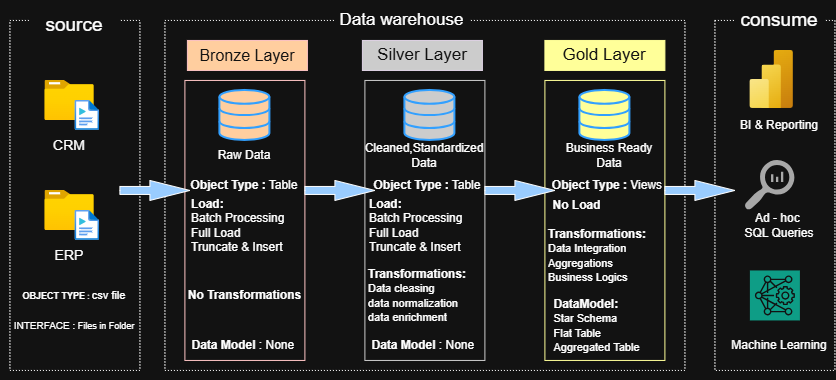

The diagram above was exported from draw.io. Its source (the exported page's mxGraphModel, read from the mxfile embedded in the PNG):
<mxGraphModel dx="1703" dy="592" grid="1" gridSize="10" guides="1" tooltips="1" connect="1" arrows="1" fold="1" page="1" pageScale="1" pageWidth="850" pageHeight="1100" math="0" shadow="0">
  <root>
    <mxCell id="0" />
    <mxCell id="1" parent="0" />
    <mxCell id="UFyJ-52ebGIwaMjtUmZJ-1" parent="1" style="rounded=0;whiteSpace=wrap;html=1;fillColor=none;dashed=1;dashPattern=1 2;" value="" vertex="1">
      <mxGeometry height="350" width="130" x="5" y="130" as="geometry" />
    </mxCell>
    <mxCell id="UFyJ-52ebGIwaMjtUmZJ-3" parent="1" style="rounded=0;whiteSpace=wrap;html=1;strokeColor=none;fontSize=19;" value="source" vertex="1">
      <mxGeometry height="30" width="90" x="25" y="120" as="geometry" />
    </mxCell>
    <mxCell id="UFyJ-52ebGIwaMjtUmZJ-4" parent="1" style="rounded=0;whiteSpace=wrap;html=1;fillColor=none;dashed=1;dashPattern=1 2;" value="" vertex="1">
      <mxGeometry height="350" width="520" x="160" y="130" as="geometry" />
    </mxCell>
    <mxCell id="UFyJ-52ebGIwaMjtUmZJ-5" parent="1" style="rounded=0;whiteSpace=wrap;html=1;strokeColor=none;fontSize=17;" value="Data warehouse" vertex="1">
      <mxGeometry height="40" width="135" x="330" y="110" as="geometry" />
    </mxCell>
    <mxCell id="UFyJ-52ebGIwaMjtUmZJ-8" edge="1" parent="1" source="UFyJ-52ebGIwaMjtUmZJ-4" style="edgeStyle=orthogonalEdgeStyle;rounded=0;orthogonalLoop=1;jettySize=auto;html=1;innerLoopWaypoints=1;exitX=0.5;exitY=1;exitDx=0;exitDy=0;" target="UFyJ-52ebGIwaMjtUmZJ-4">
      <mxGeometry relative="1" as="geometry" />
    </mxCell>
    <mxCell id="UFyJ-52ebGIwaMjtUmZJ-10" parent="1" style="rounded=0;whiteSpace=wrap;html=1;fillColor=none;dashed=1;dashPattern=1 2;" value="" vertex="1">
      <mxGeometry height="350" width="120" x="710" y="130" as="geometry" />
    </mxCell>
    <mxCell id="UFyJ-52ebGIwaMjtUmZJ-11" parent="1" style="rounded=0;whiteSpace=wrap;html=1;strokeColor=none;fontSize=19;" value="consume" vertex="1">
      <mxGeometry height="30" width="90" x="730" y="115" as="geometry" />
    </mxCell>
    <mxCell id="UFyJ-52ebGIwaMjtUmZJ-12" parent="1" style="rounded=0;whiteSpace=wrap;html=1;fillColor=light-dark(#A20025,#FFCE9F);fontColor=#ffffff;strokeColor=#6F0000;fontSize=16;" value="Bronze Layer" vertex="1">
      <mxGeometry height="30" width="120" x="182.5" y="150" as="geometry" />
    </mxCell>
    <mxCell id="UFyJ-52ebGIwaMjtUmZJ-13" parent="1" style="rounded=0;whiteSpace=wrap;html=1;fillColor=none;fontColor=#ffffff;strokeColor=#6F0000;fontSize=16;" value="" vertex="1">
      <mxGeometry height="280" width="120" x="180" y="190" as="geometry" />
    </mxCell>
    <mxCell id="UFyJ-52ebGIwaMjtUmZJ-16" parent="1" style="rounded=0;whiteSpace=wrap;html=1;fillColor=none;fontColor=#000000;strokeColor=light-dark(#B09500,#FFFF99);fontSize=16;fillStyle=auto;" value="" vertex="1">
      <mxGeometry height="280" width="120" x="540" y="190" as="geometry" />
    </mxCell>
    <mxCell id="UFyJ-52ebGIwaMjtUmZJ-20" parent="1" style="rounded=0;whiteSpace=wrap;html=1;fillColor=light-dark(#D80073,#CCCCCC);fontColor=#ffffff;strokeColor=light-dark(#A50040,#E1D5E7);gradientColor=none;fontSize=17;" value="Silver Layer" vertex="1">
      <mxGeometry height="30" width="120" x="357.5" y="150" as="geometry" />
    </mxCell>
    <mxCell id="UFyJ-52ebGIwaMjtUmZJ-22" parent="1" style="rounded=0;whiteSpace=wrap;html=1;fillColor=none;fontColor=#ffffff;strokeColor=light-dark(#A50040,#CCCCCC);gradientColor=none;fontSize=17;" value="Silver Layer" vertex="1">
      <mxGeometry height="280" width="120" x="360" y="190" as="geometry" />
    </mxCell>
    <mxCell id="UFyJ-52ebGIwaMjtUmZJ-23" parent="1" style="rounded=0;whiteSpace=wrap;html=1;fillColor=light-dark(#6D8764,#FFFF99);strokeColor=light-dark(#3A5431,#FFFF99);fontSize=17;fontColor=#ffffff;" value="Gold Layer" vertex="1">
      <mxGeometry height="30" width="120" x="540" y="150" as="geometry" />
    </mxCell>
    <mxCell id="UFyJ-52ebGIwaMjtUmZJ-24" parent="1" style="image;aspect=fixed;html=1;points=[];align=center;fontSize=12;image=img/lib/azure2/general/Folder_Blank.svg;" value="" vertex="1">
      <mxGeometry height="40" width="49.29" x="40.000000000000014" y="190" as="geometry" />
    </mxCell>
    <mxCell id="UFyJ-52ebGIwaMjtUmZJ-25" parent="1" style="image;aspect=fixed;html=1;points=[];align=center;fontSize=12;image=img/lib/azure2/general/Media_File.svg;" value="" vertex="1">
      <mxGeometry height="30" width="24.38" x="70.26" y="210" as="geometry" />
    </mxCell>
    <mxCell id="UFyJ-52ebGIwaMjtUmZJ-26" parent="1" style="text;html=1;whiteSpace=wrap;strokeColor=none;fillColor=none;align=center;verticalAlign=middle;rounded=0;fontSize=14;" value="CRM" vertex="1">
      <mxGeometry height="30" width="60" x="34.63999999999999" y="240" as="geometry" />
    </mxCell>
    <mxCell id="UFyJ-52ebGIwaMjtUmZJ-28" parent="1" style="image;aspect=fixed;html=1;points=[];align=center;fontSize=12;image=img/lib/azure2/general/Folder_Blank.svg;" value="" vertex="1">
      <mxGeometry height="40" width="49.29" x="40.000000000000014" y="300" as="geometry" />
    </mxCell>
    <mxCell id="UFyJ-52ebGIwaMjtUmZJ-29" parent="1" style="text;html=1;whiteSpace=wrap;strokeColor=none;fillColor=none;align=center;verticalAlign=middle;rounded=0;fontSize=14;" value="ERP" vertex="1">
      <mxGeometry height="30" width="60" x="34.63999999999999" y="350" as="geometry" />
    </mxCell>
    <mxCell id="UFyJ-52ebGIwaMjtUmZJ-30" parent="1" style="image;aspect=fixed;html=1;points=[];align=center;fontSize=12;image=img/lib/azure2/general/Media_File.svg;" value="" vertex="1">
      <mxGeometry height="30" width="24.38" x="70.26" y="320" as="geometry" />
    </mxCell>
    <mxCell id="UFyJ-52ebGIwaMjtUmZJ-35" parent="1" style="text;html=1;whiteSpace=wrap;strokeColor=none;fillColor=none;align=center;verticalAlign=middle;rounded=0;" value="&lt;font style=&quot;font-size: 9px;&quot;&gt;&lt;b&gt;OBJECT TYPE&lt;/b&gt;&lt;/font&gt;&lt;font style=&quot;font-size: 8px;&quot;&gt; : &lt;/font&gt;&lt;font style=&quot;font-size: 11px;&quot;&gt;csv file&lt;/font&gt;" vertex="1">
      <mxGeometry height="30" width="150" x="-4.999999999999999" y="390" as="geometry" />
    </mxCell>
    <mxCell id="UFyJ-52ebGIwaMjtUmZJ-36" parent="1" style="text;html=1;whiteSpace=wrap;strokeColor=none;fillColor=none;align=center;verticalAlign=middle;rounded=0;" value="&lt;font style=&quot;&quot;&gt;&lt;font style=&quot;font-size: 10px;&quot;&gt;&lt;font style=&quot;&quot;&gt;INTERFACE&lt;/font&gt;&lt;font style=&quot;&quot;&gt;&amp;nbsp;&lt;/font&gt;&lt;/font&gt;&lt;font style=&quot;font-size: 10px;&quot;&gt;:&lt;/font&gt;&lt;font style=&quot;font-size: 9px;&quot;&gt;&lt;font style=&quot;&quot;&gt; &lt;/font&gt;&lt;font style=&quot;&quot;&gt;Files in Folder&lt;/font&gt;&lt;/font&gt;&lt;/font&gt;" vertex="1">
      <mxGeometry height="30" width="150" x="-5" y="420" as="geometry" />
    </mxCell>
    <mxCell id="UFyJ-52ebGIwaMjtUmZJ-37" parent="1" style="html=1;verticalLabelPosition=bottom;align=center;labelBackgroundColor=#ffffff;verticalAlign=top;strokeWidth=2;strokeColor=#0080F0;shadow=0;dashed=0;shape=mxgraph.ios7.icons.data;fillColor=light-dark(#FFFFFF,#FFCE9F);" value="" vertex="1">
      <mxGeometry height="50" width="50" x="215" y="200" as="geometry" />
    </mxCell>
    <mxCell id="UFyJ-52ebGIwaMjtUmZJ-38" parent="1" style="html=1;verticalLabelPosition=bottom;align=center;labelBackgroundColor=#ffffff;verticalAlign=top;strokeWidth=2;strokeColor=#0080F0;shadow=0;dashed=0;shape=mxgraph.ios7.icons.data;fillColor=light-dark(#FFFFFF,#FFFF99);" value="" vertex="1">
      <mxGeometry height="50" width="50" x="575" y="200" as="geometry" />
    </mxCell>
    <mxCell id="UFyJ-52ebGIwaMjtUmZJ-39" parent="1" style="html=1;verticalLabelPosition=bottom;align=center;labelBackgroundColor=#ffffff;verticalAlign=top;strokeWidth=2;strokeColor=#0080F0;shadow=0;dashed=0;shape=mxgraph.ios7.icons.data;fillColor=light-dark(#FFFFFF,#CCCCCC);" value="" vertex="1">
      <mxGeometry height="50" width="50" x="400" y="200" as="geometry" />
    </mxCell>
    <mxCell id="UFyJ-52ebGIwaMjtUmZJ-41" parent="1" style="html=1;shadow=0;dashed=0;align=center;verticalAlign=middle;shape=mxgraph.arrows2.arrow;dy=0.6;dx=40;notch=0;fillColor=light-dark(#FFFFFF,#99CCFF);" value="" vertex="1">
      <mxGeometry height="20" width="70" x="115" y="290" as="geometry" />
    </mxCell>
    <mxCell id="UFyJ-52ebGIwaMjtUmZJ-42" parent="1" style="html=1;shadow=0;dashed=0;align=center;verticalAlign=middle;shape=mxgraph.arrows2.arrow;dy=0.6;dx=40;notch=0;fillColor=light-dark(#FFFFFF,#99CCFF);" value="" vertex="1">
      <mxGeometry height="20" width="70" x="300" y="290" as="geometry" />
    </mxCell>
    <mxCell id="UFyJ-52ebGIwaMjtUmZJ-46" parent="1" style="html=1;shadow=0;dashed=0;align=center;verticalAlign=middle;shape=mxgraph.arrows2.arrow;dy=0.6;dx=40;notch=0;fillColor=light-dark(#FFFFFF,#99CCFF);" value="" vertex="1">
      <mxGeometry height="20" width="70" x="480" y="290" as="geometry" />
    </mxCell>
    <mxCell id="UFyJ-52ebGIwaMjtUmZJ-47" parent="1" style="html=1;shadow=0;dashed=0;align=center;verticalAlign=middle;shape=mxgraph.arrows2.arrow;dy=0.6;dx=40;notch=0;fillColor=light-dark(#FFFFFF,#99CCFF);" value="" vertex="1">
      <mxGeometry height="20" width="70" x="660" y="290" as="geometry" />
    </mxCell>
    <mxCell id="UFyJ-52ebGIwaMjtUmZJ-50" parent="1" style="text;html=1;whiteSpace=wrap;strokeColor=none;fillColor=none;align=center;verticalAlign=middle;rounded=0;" value="Raw Data" vertex="1">
      <mxGeometry height="30" width="90" x="195" y="250" as="geometry" />
    </mxCell>
    <mxCell id="UFyJ-52ebGIwaMjtUmZJ-51" parent="1" style="text;html=1;whiteSpace=wrap;strokeColor=none;fillColor=none;align=center;verticalAlign=middle;rounded=0;" value="Cleaned,Standardized Data" vertex="1">
      <mxGeometry height="30" width="90" x="375" y="250" as="geometry" />
    </mxCell>
    <mxCell id="UFyJ-52ebGIwaMjtUmZJ-52" parent="1" style="text;html=1;whiteSpace=wrap;strokeColor=none;fillColor=none;align=center;verticalAlign=middle;rounded=0;" value="Business Ready Data" vertex="1">
      <mxGeometry height="30" width="110" x="550" y="250" as="geometry" />
    </mxCell>
    <mxCell id="UFyJ-52ebGIwaMjtUmZJ-53" parent="1" style="text;html=1;whiteSpace=wrap;strokeColor=none;fillColor=none;align=center;verticalAlign=middle;rounded=0;" value="&lt;b&gt;Object Type :&lt;/b&gt; Table" vertex="1">
      <mxGeometry height="30" width="130" x="175" y="280" as="geometry" />
    </mxCell>
    <mxCell id="UFyJ-52ebGIwaMjtUmZJ-55" parent="1" style="text;html=1;whiteSpace=wrap;strokeColor=none;fillColor=none;align=left;verticalAlign=middle;rounded=0;" value="&lt;div style=&quot;&quot;&gt;&lt;b&gt;&lt;span style=&quot;background-color: transparent; color: light-dark(rgb(0, 0, 0), rgb(255, 255, 255));&quot;&gt;Load:&lt;/span&gt;&lt;br&gt;&lt;/b&gt;&lt;span style=&quot;background-color: transparent; color: light-dark(rgb(0, 0, 0), rgb(255, 255, 255));&quot;&gt;Batch Processing&lt;/span&gt;&lt;br&gt;&lt;span style=&quot;background-color: transparent; color: light-dark(rgb(0, 0, 0), rgb(255, 255, 255));&quot;&gt;Full Load&lt;/span&gt;&lt;br&gt;&lt;span style=&quot;background-color: transparent; color: light-dark(rgb(0, 0, 0), rgb(255, 255, 255));&quot;&gt;Truncate &amp;amp; Insert&lt;/span&gt;&lt;/div&gt;" vertex="1">
      <mxGeometry height="30" width="135" x="185" y="320" as="geometry" />
    </mxCell>
    <mxCell id="UFyJ-52ebGIwaMjtUmZJ-62" parent="1" style="text;html=1;whiteSpace=wrap;strokeColor=none;fillColor=none;align=center;verticalAlign=middle;rounded=0;" value="&lt;b&gt;No Transformations&lt;/b&gt;" vertex="1">
      <mxGeometry height="30" width="125" x="177.5" y="390" as="geometry" />
    </mxCell>
    <mxCell id="UFyJ-52ebGIwaMjtUmZJ-63" parent="1" style="text;html=1;whiteSpace=wrap;strokeColor=none;fillColor=none;align=center;verticalAlign=middle;rounded=0;" value="&lt;b&gt;Data Model &lt;/b&gt;: None&amp;nbsp;" vertex="1">
      <mxGeometry height="30" width="115" x="182.5" y="440" as="geometry" />
    </mxCell>
    <mxCell id="UFyJ-52ebGIwaMjtUmZJ-64" parent="1" style="text;html=1;whiteSpace=wrap;strokeColor=none;fillColor=none;align=center;verticalAlign=middle;rounded=0;" value="&lt;b&gt;Object Type :&lt;/b&gt; Table" vertex="1">
      <mxGeometry height="30" width="130" x="358" y="280" as="geometry" />
    </mxCell>
    <mxCell id="UFyJ-52ebGIwaMjtUmZJ-65" parent="1" style="text;html=1;whiteSpace=wrap;strokeColor=none;fillColor=none;align=left;verticalAlign=middle;rounded=0;" value="&lt;div style=&quot;&quot;&gt;&lt;b&gt;&lt;span style=&quot;background-color: transparent; color: light-dark(rgb(0, 0, 0), rgb(255, 255, 255));&quot;&gt;Load:&lt;/span&gt;&lt;br&gt;&lt;/b&gt;&lt;span style=&quot;background-color: transparent; color: light-dark(rgb(0, 0, 0), rgb(255, 255, 255));&quot;&gt;Batch Processing&lt;/span&gt;&lt;br&gt;&lt;span style=&quot;background-color: transparent; color: light-dark(rgb(0, 0, 0), rgb(255, 255, 255));&quot;&gt;Full Load&lt;/span&gt;&lt;br&gt;&lt;span style=&quot;background-color: transparent; color: light-dark(rgb(0, 0, 0), rgb(255, 255, 255));&quot;&gt;Truncate &amp;amp; Insert&lt;/span&gt;&lt;/div&gt;" vertex="1">
      <mxGeometry height="30" width="135" x="363" y="320" as="geometry" />
    </mxCell>
    <mxCell id="UFyJ-52ebGIwaMjtUmZJ-66" parent="1" style="text;html=1;whiteSpace=wrap;strokeColor=none;fillColor=none;align=center;verticalAlign=middle;rounded=0;" value="&lt;div style=&quot;text-align: justify;&quot;&gt;&lt;b style=&quot;background-color: transparent; color: light-dark(rgb(0, 0, 0), rgb(255, 255, 255));&quot;&gt;Transformations: &lt;/b&gt;&lt;font style=&quot;background-color: transparent; color: light-dark(rgb(0, 0, 0), rgb(255, 255, 255)); font-size: 11px;&quot;&gt;Data cleasing&lt;/font&gt;&lt;/div&gt;&lt;div style=&quot;text-align: justify;&quot;&gt;&lt;font style=&quot;font-size: 11px;&quot;&gt;data normalization&lt;/font&gt;&lt;/div&gt;&lt;div style=&quot;text-align: justify;&quot;&gt;&lt;font style=&quot;font-size: 11px;&quot;&gt;data enrichment&lt;/font&gt;&lt;/div&gt;" vertex="1">
      <mxGeometry height="30" width="125" x="363" y="390" as="geometry" />
    </mxCell>
    <mxCell id="UFyJ-52ebGIwaMjtUmZJ-67" parent="1" style="text;html=1;whiteSpace=wrap;strokeColor=none;fillColor=none;align=center;verticalAlign=middle;rounded=0;" value="&lt;b&gt;Data Model &lt;/b&gt;: None&amp;nbsp;" vertex="1">
      <mxGeometry height="30" width="115" x="362.5" y="440" as="geometry" />
    </mxCell>
    <mxCell id="UFyJ-52ebGIwaMjtUmZJ-68" parent="1" style="text;html=1;whiteSpace=wrap;strokeColor=none;fillColor=none;align=center;verticalAlign=middle;rounded=0;" value="&lt;b&gt;Object Type :&lt;/b&gt;&amp;nbsp;Views" vertex="1">
      <mxGeometry height="30" width="130" x="537.5" y="280" as="geometry" />
    </mxCell>
    <mxCell id="UFyJ-52ebGIwaMjtUmZJ-69" parent="1" style="text;html=1;whiteSpace=wrap;strokeColor=none;fillColor=none;align=center;verticalAlign=middle;rounded=0;" value="&lt;b&gt;No Load&lt;/b&gt;" vertex="1">
      <mxGeometry height="30" width="125" x="510" y="300" as="geometry" />
    </mxCell>
    <mxCell id="UFyJ-52ebGIwaMjtUmZJ-70" parent="1" style="text;html=1;whiteSpace=wrap;strokeColor=none;fillColor=none;align=center;verticalAlign=middle;rounded=0;" value="&lt;div style=&quot;text-align: justify;&quot;&gt;&lt;b style=&quot;background-color: transparent; color: light-dark(rgb(0, 0, 0), rgb(255, 255, 255));&quot;&gt;Transformations: &lt;/b&gt;&lt;font style=&quot;background-color: transparent; color: light-dark(rgb(0, 0, 0), rgb(255, 255, 255)); font-size: 11px;&quot;&gt;Data Integration&lt;/font&gt;&lt;/div&gt;&lt;div style=&quot;text-align: justify;&quot;&gt;&lt;span style=&quot;font-size: 11px;&quot;&gt;Aggregations&lt;/span&gt;&lt;/div&gt;&lt;div style=&quot;text-align: justify;&quot;&gt;&lt;span style=&quot;font-size: 11px;&quot;&gt;Business Logics&lt;/span&gt;&lt;/div&gt;" vertex="1">
      <mxGeometry height="30" width="125" x="542.5" y="350" as="geometry" />
    </mxCell>
    <mxCell id="UFyJ-52ebGIwaMjtUmZJ-71" parent="1" style="text;html=1;whiteSpace=wrap;strokeColor=none;fillColor=none;align=center;verticalAlign=middle;rounded=0;" value="&lt;div style=&quot;text-align: justify;&quot;&gt;&lt;b style=&quot;background-color: transparent; color: light-dark(rgb(0, 0, 0), rgb(255, 255, 255));&quot;&gt;DataModel:&amp;nbsp;&lt;/b&gt;&lt;/div&gt;&lt;div style=&quot;text-align: justify;&quot;&gt;&lt;span style=&quot;font-size: 11px;&quot;&gt;Star Schema&amp;nbsp;&lt;/span&gt;&lt;/div&gt;&lt;div style=&quot;text-align: justify;&quot;&gt;&lt;span style=&quot;font-size: 11px;&quot;&gt;Flat Table&lt;/span&gt;&lt;/div&gt;&lt;div style=&quot;text-align: justify;&quot;&gt;&lt;span style=&quot;font-size: 11px;&quot;&gt;Aggregated Table&lt;/span&gt;&lt;/div&gt;" vertex="1">
      <mxGeometry height="30" width="125" x="530" y="420" as="geometry" />
    </mxCell>
    <mxCell id="UFyJ-52ebGIwaMjtUmZJ-75" parent="1" style="image;aspect=fixed;html=1;points=[];align=center;fontSize=12;image=img/lib/azure2/analytics/Power_BI_Embedded.svg;" value="" vertex="1">
      <mxGeometry height="58" width="43.5" x="745" y="160" as="geometry" />
    </mxCell>
    <mxCell id="UFyJ-52ebGIwaMjtUmZJ-76" parent="1" style="text;html=1;whiteSpace=wrap;strokeColor=none;fillColor=none;align=center;verticalAlign=middle;rounded=0;" value="BI &amp;amp; Reporting" vertex="1">
      <mxGeometry height="30" width="110" x="720" y="220" as="geometry" />
    </mxCell>
    <mxCell id="UFyJ-52ebGIwaMjtUmZJ-77" parent="1" style="sketch=0;pointerEvents=1;shadow=0;dashed=0;html=1;strokeColor=none;labelPosition=center;verticalLabelPosition=bottom;verticalAlign=top;align=center;fillColor=#505050;shape=mxgraph.mscae.oms.log_search" value="" vertex="1">
      <mxGeometry height="50" width="50" x="740" y="270" as="geometry" />
    </mxCell>
    <mxCell id="UFyJ-52ebGIwaMjtUmZJ-78" parent="1" style="text;html=1;whiteSpace=wrap;strokeColor=none;fillColor=none;align=center;verticalAlign=middle;rounded=0;" value="Ad - hoc&amp;nbsp;&lt;div&gt;SQL Queries&lt;/div&gt;" vertex="1">
      <mxGeometry height="30" width="110" x="720" y="320" as="geometry" />
    </mxCell>
    <mxCell id="UFyJ-52ebGIwaMjtUmZJ-79" parent="1" style="sketch=0;points=[[0,0,0],[0.25,0,0],[0.5,0,0],[0.75,0,0],[1,0,0],[0,1,0],[0.25,1,0],[0.5,1,0],[0.75,1,0],[1,1,0],[0,0.25,0],[0,0.5,0],[0,0.75,0],[1,0.25,0],[1,0.5,0],[1,0.75,0]];outlineConnect=0;fontColor=#232F3E;fillColor=#01A88D;strokeColor=#ffffff;dashed=0;verticalLabelPosition=bottom;verticalAlign=top;align=center;html=1;fontSize=12;fontStyle=0;aspect=fixed;shape=mxgraph.aws4.resourceIcon;resIcon=mxgraph.aws4.deep_learning_amis;" value="" vertex="1">
      <mxGeometry height="50" width="50" x="745" y="380" as="geometry" />
    </mxCell>
    <mxCell id="UFyJ-52ebGIwaMjtUmZJ-80" parent="1" style="text;html=1;whiteSpace=wrap;strokeColor=none;fillColor=none;align=center;verticalAlign=middle;rounded=0;" value="Machine Learning" vertex="1">
      <mxGeometry height="30" width="110" x="720" y="440" as="geometry" />
    </mxCell>
  </root>
</mxGraphModel>